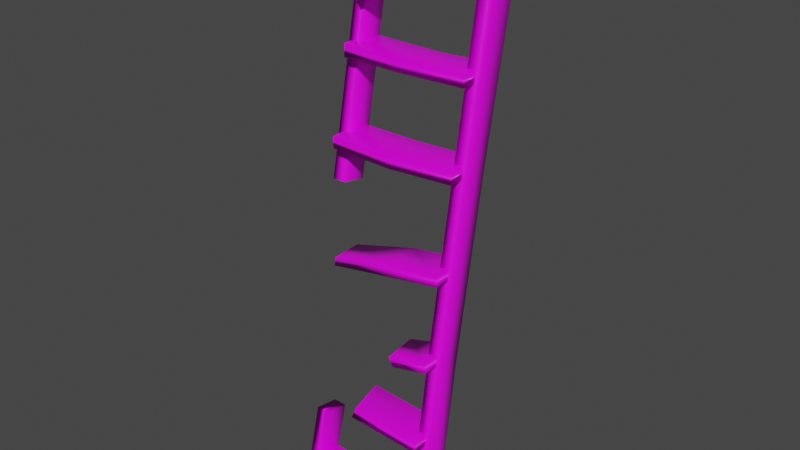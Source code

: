 # Source: ladder.blend  (saved by Blender 2.92.15; exported with 4.5.12 LTS)
import bpy
from mathutils import Matrix  # noqa: F401  (used for matrix-valued properties, if any)

bpy.ops.wm.read_factory_settings(use_empty=True)
scene = bpy.context.scene
scene.name = 'Scene'

# ---- collections
col_collection = bpy.data.collections.new('Collection'); scene.collection.children.link(col_collection)

# ---- images (referenced by path relative to the original .blend; pixels are not part of the script)
import os
ASSET_DIR = os.environ.get("B2B_ASSET_DIR", "")  # directory of the original .blend (textures are referenced by path, not embedded)
HERE = os.path.dirname(os.path.abspath(__file__))  # packed textures are extracted next to this script under _unpacked/

def load_image(name, relpath, width, height, colorspace="sRGB"):
    """Load a texture the original file referenced (path relative to the .blend, or extracted next to this script)."""
    p = next((c for c in (os.path.join(HERE, relpath), os.path.join(ASSET_DIR, relpath)) if relpath and os.path.exists(c)), "")
    if p:
        img = bpy.data.images.load(p, check_existing=True)
        img.name = name
    else:  # same state as the original file: an image datablock whose file is absent (Cycles renders it pink)
        img = bpy.data.images.new(name, width, height)
        img.source = "FILE"
        img.filepath = "//" + (relpath or name)
    img.colorspace_settings.name = colorspace
    return img
img_wood039_1k_color_jpg = load_image('Wood039_1K_Color.jpg', 'Wood039_1K_Color.jpg', 1024, 1024, 'sRGB')

# ---- materials (node trees are filled in below, after node groups)
mat_material = bpy.data.materials.new('Material')
mat_material.alpha_threshold = 0.0
mat_material.use_transparent_shadow = False
mat_material.line_color = (0.0, 0.0, 0.0, 1.0)

# ---- material node trees
mat_material.use_nodes = True; mat_material.node_tree.nodes.clear()
_N = mat_material.node_tree.nodes; _L = mat_material.node_tree.links
n0 = _N.new('ShaderNodeOutputMaterial'); n0.name = 'Material Output'; n0.location = (300, 300)
n1 = _N.new('ShaderNodeBsdfPrincipled'); n1.name = 'Principled BSDF'; n1.location = (10, 300)
n1.distribution = 'GGX'
n1.subsurface_method = 'BURLEY'
n1.inputs[2].default_value = 0.4
n1.inputs[3].default_value = 1.45
n1.inputs[27].default_value = (0.0, 0.0, 0.0, 1.0)
n1.inputs[28].default_value = 1.0
n2 = _N.new('ShaderNodeTexImage'); n2.name = 'Image Texture'; n2.location = (-267, 166)
n2.image = img_wood039_1k_color_jpg
_L.new(n1.outputs[0], n0.inputs[0])
_L.new(n2.outputs[0], n1.inputs[0])
n0.is_active_output = True

# ---- world
world_world = bpy.data.worlds.new('World'); scene.world = world_world
world_world.use_nodes = True; world_world.node_tree.nodes.clear()
_N = world_world.node_tree.nodes; _L = world_world.node_tree.links
n0 = _N.new('ShaderNodeOutputWorld'); n0.name = 'World Output'; n0.location = (300, 300)
n1 = _N.new('ShaderNodeBackground'); n1.name = 'Background'; n1.location = (10, 300)
n1.inputs[0].default_value = (0.05088, 0.05088, 0.05088, 1.0)
_L.new(n1.outputs[0], n0.inputs[0])
n0.is_active_output = True
world_world.color = (0.05088, 0.05088, 0.05088)
world_world.use_sun_shadow = False
world_world.sun_shadow_jitter_overblur = 0.0

# ---- meshes
me_cube = bpy.data.meshes.new('Cube')
me_cube.from_pydata([(1.326, 1.232, 1.027), (1.412, 1.0, -1.0), (1.471, -0.7662, 1.027), (1.412, -1.0, -1.0), (-0.6657, 1.186, 1.021), (-0.5884, 1.0, -1.0), (-0.959, -0.8925, 1.001), (-0.5884, -1.0, -1.0), (0.9405, 1.111, 0.2918), (0.8971, 1.083, -0.3654), (-1.103, -0.917, -0.3654), (-1.06, -0.8888, 0.2918), (0.9405, -0.8888, 0.2918), (0.8971, -0.917, -0.3654), (-1.06, 1.111, 0.2918), (-1.103, 1.083, -0.3654)], [], [(0, 4, 6, 2), (12, 2, 6, 11), (11, 6, 4, 14), (5, 1, 3, 7), (8, 0, 2, 12), (14, 4, 0, 8), (5, 15, 9, 1), (15, 14, 8, 9), (1, 9, 13, 3), (9, 8, 12, 13), (7, 10, 15, 5), (10, 11, 14, 15), (3, 13, 10, 7), (13, 12, 11, 10)])
me_cube.polygons.foreach_set('use_smooth', [True] * 14)
_uv = me_cube.uv_layers.new(name='UVMap')
_uv.uv.foreach_set('vector', [0.6852, 0.5562, 0.6824, 0.4598, 0.7821, 0.4404, 0.7821, 0.5581, 0.9281, 0.5024, 1.656, 0.5024, 1.656, 0.603, 0.9281, 0.603, 0.9281, 0.603, 1.656, 0.603, 1.656, 0.6846, 0.9281, 0.6846, 0.6824, 0.5581, 0.7792, 0.5581, 0.7792, 0.6549, 0.6824, 0.6549, 0.9281, 0.4069, 1.656, 0.4069, 1.656, 0.5024, 0.9281, 0.5024, 0.9281, 0.3109, 1.656, 0.3109, 1.656, 0.4069, 0.9281, 0.4069, -0.4488, 0.3109, 0.3122, 0.3109, 0.3122, 0.4069, -0.4488, 0.4069, 0.3122, 0.3109, 0.9281, 0.3109, 0.9281, 0.4069, 0.3122, 0.4069, -0.4488, 0.4069, 0.3122, 0.4069, 0.3122, 0.5024, -0.4488, 0.5024, 0.3122, 0.4069, 0.9281, 0.4069, 0.9281, 0.5024, 0.3122, 0.5024, -0.4488, 0.603, 0.3122, 0.603, 0.3122, 0.6846, -0.4488, 0.6846, 0.3122, 0.603, 0.9281, 0.603, 0.9281, 0.6846, 0.3122, 0.6846, -0.4488, 0.5024, 0.3122, 0.5024, 0.3122, 0.603, -0.4488, 0.603, 0.3122, 0.5024, 0.9281, 0.5024, 0.9281, 0.603, 0.3122, 0.603])
me_cube.materials.append(mat_material)
me_cube.use_remesh_preserve_volume = False
me_cube.use_remesh_preserve_attributes = False
me_cube.use_mirror_vertex_groups = False
me_cube.update()
me_cube_001 = bpy.data.meshes.new('Cube.001')
me_cube_001.from_pydata([(1.051, 0.998, 1.074), (1.0, 1.0, -1.0), (0.9495, -1.07, 1.055), (1.0, -1.0, -1.0), (-0.8834, 1.101, 1.036), (-1.0, 1.0, -1.0), (-1.083, -0.7884, 1.024), (-1.0, -1.0, -1.0), (0.6913, 0.8686, 0.1245), (1.0, 1.427, -0.7294), (-1.0, -0.5729, -0.7294), (-1.309, -1.131, 0.1245), (0.6913, -1.131, 0.1245), (1.0, -0.5729, -0.7294), (-1.309, 0.8686, 0.1245), (-1.0, 1.427, -0.7294)], [], [(0, 4, 6, 2), (12, 2, 6, 11), (11, 6, 4, 14), (5, 1, 3, 7), (8, 0, 2, 12), (14, 4, 0, 8), (5, 15, 9, 1), (1, 9, 13, 3), (7, 10, 15, 5), (3, 13, 10, 7), (15, 10, 13, 9), (14, 8, 12, 11)])
me_cube_001.polygons.foreach_set('use_smooth', [True] * 12)
_uv = me_cube_001.uv_layers.new(name='UVMap')
_uv.uv.foreach_set('vector', [0.7204, 0.2908, 0.7204, 0.3917, 0.6215, 0.3969, 0.6125, 0.2903, -0.2485, 0.5587, 1.593, 0.5587, 1.593, 0.7075, -0.2485, 0.7075, -0.2485, 0.7075, 1.593, 0.7075, 1.593, 0.8588, -0.2485, 0.8588, 0.6125, 0.5012, 0.7168, 0.5012, 0.7168, 0.6054, 0.6125, 0.6054, -0.2485, 0.3983, 1.593, 0.4016, 1.593, 0.5587, -0.2485, 0.5587, -0.2485, 0.8588, 1.593, 0.8588, 1.593, 1.004, -0.2485, 1.004, 0.3111, 0.2021, 1.033, 0.2021, 1.033, 0.3355, 0.3111, 0.3355, 0.3111, -0.07421, 1.033, -0.07421, 1.033, -0.0028, 0.3111, -0.0028, 0.3111, 0.1306, 1.033, 0.1306, 1.033, 0.2021, 0.3111, 0.2021, 0.3111, -0.0028, 1.033, -0.0028, 1.033, 0.1306, 0.3111, 0.1306, 0.7168, 0.6054, 0.7168, 0.7097, 0.6125, 0.7097, 0.6125, 0.6054, 0.6125, 0.3969, 0.7168, 0.3969, 0.7168, 0.5012, 0.6125, 0.5012])
me_cube_001.materials.append(mat_material)
me_cube_001.use_remesh_preserve_volume = False
me_cube_001.use_remesh_preserve_attributes = False
me_cube_001.use_mirror_vertex_groups = False
me_cube_001.update()
me_cube_002 = bpy.data.meshes.new('Cube.002')
me_cube_002.from_pydata([(1.0, 1.0, 1.0), (1.0, 1.102, -1.0), (1.0, -1.0, 1.0), (1.0, -1.0, -1.0), (-1.0, 1.0, 1.0), (-1.0, 1.102, -1.0), (-0.8953, -1.0, 1.0), (-0.8953, -1.0, -1.0), (0.0, 1.102, -1.0), (-0.1909, -0.6776, 1.0), (-0.1909, -0.6776, -1.0), (0.0, 1.0, 1.0)], [], [(11, 4, 6, 9), (10, 9, 6, 7), (7, 6, 4, 5), (8, 1, 3, 10), (1, 0, 2, 3), (8, 11, 0, 1), (5, 4, 11, 8), (5, 8, 10, 7), (3, 2, 9, 10), (0, 11, 9, 2)])
me_cube_002.polygons.foreach_set('use_smooth', [True] * 10)
_uv = me_cube_002.uv_layers.new(name='UVMap')
_uv.uv.foreach_set('vector', [0.6667, 0.1667, 0.6667, 0.0, 1.0, 0.01745, 0.9463, 0.1348, 0.7659, 0.3333, 0.7659, 0.6667, 0.6667, 0.6667, 0.6667, 0.3333, 0.3333, 0.3507, 5.96e-07, 0.3507, 0.0, 0.01695, 0.3333, 0.0, 0.5, 0.0, 0.6667, 0.0, 0.6667, 0.3503, 0.4682, 0.2966, 0.3333, 0.3503, 0.6667, 0.3673, 0.6667, 0.7006, 0.3333, 0.7006, 0.1667, 0.3507, 0.1667, 0.6845, 0.0, 0.6845, 0.0, 0.3507, 0.3333, 0.3507, 0.3333, 0.6845, 0.1667, 0.6845, 0.1667, 0.3507, 0.3333, 0.0, 0.5, 0.0, 0.4682, 0.2966, 0.3508, 0.3503, 0.9716, 0.3333, 0.9716, 0.6667, 0.7659, 0.6667, 0.7659, 0.3333, 0.6667, 0.3333, 0.6667, 0.1667, 0.9463, 0.1348, 1.0, 0.3333])
me_cube_002.materials.append(mat_material)
me_cube_002.use_remesh_preserve_volume = False
me_cube_002.use_remesh_preserve_attributes = False
me_cube_002.use_mirror_vertex_groups = False
me_cube_002.update()
me_cube_003 = bpy.data.meshes.new('Cube.003')
me_cube_003.from_pydata([(1.0, 1.0, 1.0), (1.0, 1.102, -1.0), (1.0, -1.0, 1.0), (1.0, -1.0, -1.0), (-0.3301, 1.429, -0.7868), (-0.2466, -0.7337, 1.298), (-0.198, -0.5399, -0.6683), (-0.3345, 1.312, 1.219)], [], [(4, 6, 5, 7), (4, 1, 3, 6), (1, 0, 2, 3), (4, 7, 0, 1), (3, 2, 5, 6), (0, 7, 5, 2)])
me_cube_003.polygons.foreach_set('use_smooth', [True] * 6)
_uv = me_cube_003.uv_layers.new(name='UVMap')
_uv.uv.foreach_set('vector', [0.0, 0.3741, 0.006814, 0.0446, 0.3333, 0.0, 0.3333, 0.3416, 0.3333, 0.3504, 0.5574, 0.4054, 0.5574, 0.7556, 0.3504, 0.6793, 0.3333, 0.0, 0.6667, 0.01698, 0.6667, 0.3504, 0.3333, 0.3504, 0.5575, 0.6853, 0.5574, 0.3504, 0.7862, 0.3841, 0.7862, 0.718, 0.7862, 0.7328, 0.7881, 0.3998, 1.0, 0.3504, 1.0, 0.6795, 0.2252, 0.7074, 0.0, 0.7596, 0.01168, 0.4183, 0.2252, 0.3741])
me_cube_003.materials.append(mat_material)
me_cube_003.use_remesh_preserve_volume = False
me_cube_003.use_remesh_preserve_attributes = False
me_cube_003.use_mirror_vertex_groups = False
me_cube_003.update()
me_cube_004 = bpy.data.meshes.new('Cube.004')
me_cube_004.from_pydata([(1.0, 1.0, 1.0), (1.0, 1.102, -1.0), (1.0, -1.0, 1.0), (1.0, -1.0, -1.0), (0.3001, 0.7863, 0.9007), (0.4139, -1.014, 2.602), (0.3708, -1.057, 0.826), (0.4069, 0.6283, 2.524)], [], [(4, 6, 5, 7), (4, 1, 3, 6), (1, 0, 2, 3), (4, 7, 0, 1), (3, 2, 5, 6), (0, 7, 5, 2)])
me_cube_004.polygons.foreach_set('use_smooth', [True] * 6)
_uv = me_cube_004.uv_layers.new(name='UVMap')
_uv.uv.foreach_set('vector', [0.04589, 0.3588, 0.3785, 0.3526, 0.363, 0.6676, 0.06761, 0.6458, 0.04589, 0.3588, 0.0, 0.0, 0.3785, 0.01028, 0.3785, 0.3526, 0.3785, 0.6589, 0.3957, 0.3044, 0.756, 0.303, 0.7571, 0.6574, 0.8862, 0.3692, 0.7677, 0.6386, 0.7571, 0.3368, 0.8862, 0.0, 1.0, 0.0, 1.0, 0.3603, 0.8946, 0.649, 0.8862, 0.3289, 0.3957, 0.3044, 0.4613, 0.01482, 0.7571, 0.0, 0.756, 0.303])
me_cube_004.materials.append(mat_material)
me_cube_004.use_remesh_preserve_volume = False
me_cube_004.use_remesh_preserve_attributes = False
me_cube_004.use_mirror_vertex_groups = False
me_cube_004.update()
me_cube_005 = bpy.data.meshes.new('Cube.005')
me_cube_005.from_pydata([(1.0, 1.0, 1.0), (1.0, 1.102, -1.0), (1.0, -1.0, 1.0), (1.0, -1.0, -1.0), (-0.8626, 0.9288, 5.487), (-0.9232, 0.977, 3.902), (-0.9043, -0.7324, 5.405), (-0.8917, -0.7056, 3.862), (0.09952, 1.072, 0.618), (0.07998, -1.074, 2.625), (0.1488, -0.9909, 0.5171), (0.1636, 1.024, 2.581)], [], [(11, 4, 6, 9), (10, 9, 6, 7), (7, 6, 4, 5), (8, 1, 3, 10), (1, 0, 2, 3), (8, 11, 0, 1), (5, 4, 11, 8), (5, 8, 10, 7), (3, 2, 9, 10), (0, 11, 9, 2)])
me_cube_005.polygons.foreach_set('use_smooth', [True] * 10)
_uv = me_cube_005.uv_layers.new(name='UVMap')
_uv.uv.foreach_set('vector', [0.3112, 0.5441, 0.3061, 1.0, 0.05972, 0.9951, 0.0006924, 0.5601, 0.9073, 0.7379, 0.8186, 0.4381, 0.8382, 0.0, 0.9073, 0.2179, 0.355, 0.2311, 0.3509, 0.0101, 0.597, 0.0, 0.6042, 0.2242, 0.6183, 0.7333, 0.6226, 0.9996, 0.3112, 0.9996, 0.3127, 0.7496, 0.3112, 0.0, 0.3033, 0.2848, 0.007148, 0.2909, 0.0, 0.00636, 0.6226, 0.721, 0.7429, 0.456, 0.7678, 0.7197, 0.6538, 0.9935, 0.6694, 0.2135, 0.7678, 0.0, 0.7429, 0.456, 0.6226, 0.721, 0.6042, 0.2242, 0.6183, 0.7333, 0.3127, 0.7496, 0.355, 0.2311, 0.8586, 0.9903, 0.7678, 0.7084, 0.8186, 0.4381, 0.9073, 0.7379, 0.3033, 0.2848, 0.3112, 0.5441, 0.0006924, 0.5601, 0.007148, 0.2909])
me_cube_005.materials.append(mat_material)
me_cube_005.use_remesh_preserve_volume = False
me_cube_005.use_remesh_preserve_attributes = False
me_cube_005.use_mirror_vertex_groups = False
me_cube_005.update()
me_cube_006 = bpy.data.meshes.new('Cube.006')
me_cube_006.from_pydata([(1.0, 1.0, 1.0), (1.0, 1.102, -1.0), (1.0, -1.0, 1.0), (1.0, -1.0, -1.0), (-1.0, 1.0, 1.0), (-1.0, 1.102, -1.0), (-0.9707, -1.0, 1.0), (-0.9707, -1.0, -1.0), (0.01717, 0.9459, -1.0), (0.05789, -1.266, 1.0), (0.05789, -1.266, -1.0), (0.01717, 0.844, 1.0)], [], [(11, 4, 6, 9), (10, 9, 6, 7), (7, 6, 4, 5), (8, 1, 3, 10), (1, 0, 2, 3), (8, 11, 0, 1), (5, 4, 11, 8), (5, 8, 10, 7), (3, 2, 9, 10), (0, 11, 9, 2)])
me_cube_006.polygons.foreach_set('use_smooth', [True] * 10)
_uv = me_cube_006.uv_layers.new(name='UVMap')
_uv.uv.foreach_set('vector', [0.4738, 0.3314, 0.314, 0.3559, 0.3186, 0.04184, 0.4802, 0.0, 0.4751, 0.686, 0.4751, 1.0, 0.314, 1.0, 0.314, 0.686, 0.314, 0.3559, 0.6281, 0.3559, 0.6281, 0.67, 0.314, 0.686, 0.1543, 0.3474, 0.0, 0.3719, 0.0, 0.04184, 0.1479, 0.0, 0.0, 0.3719, 0.314, 0.3879, 0.314, 0.7019, 0.0, 0.7019, 0.7877, 0.3145, 0.7877, 0.0, 0.9421, 0.001246, 0.9421, 0.3157, 0.6281, 0.3157, 0.6281, 0.001246, 0.7877, 0.0, 0.7877, 0.3145, 0.314, 0.3719, 0.1543, 0.3474, 0.1479, 0.0, 0.3094, 0.04184, 0.6235, 0.686, 0.6235, 1.0, 0.4751, 1.0, 0.4751, 0.686, 0.6281, 0.3559, 0.4738, 0.3314, 0.4802, 0.0, 0.6281, 0.04184])
me_cube_006.materials.append(mat_material)
me_cube_006.use_remesh_preserve_volume = False
me_cube_006.use_remesh_preserve_attributes = False
me_cube_006.use_mirror_vertex_groups = False
me_cube_006.update()
me_cube_007 = bpy.data.meshes.new('Cube.007')
me_cube_007.from_pydata([(1.0, 1.0, 1.0), (1.0, 1.102, -1.0), (0.9843, -1.0, 1.0), (0.9843, -1.0, -1.0), (-1.0, 1.0, 1.0), (-1.0, 1.102, -1.0), (-0.961, -1.0, 1.0), (-1.0, -0.8191, -1.0), (0.2372, 0.8267, -1.0), (0.0, -1.144, 1.0), (0.0, -1.144, -1.0), (0.2372, 0.7248, 1.0)], [], [(11, 4, 6, 9), (10, 9, 6, 7), (7, 6, 4, 5), (8, 1, 3, 10), (1, 0, 2, 3), (8, 11, 0, 1), (5, 4, 11, 8), (5, 8, 10, 7), (3, 2, 9, 10), (0, 11, 9, 2)])
me_cube_007.polygons.foreach_set('use_smooth', [True] * 10)
_uv = me_cube_007.uv_layers.new(name='UVMap')
_uv.uv.foreach_set('vector', [0.5397, 0.3116, 0.3335, 0.3575, 0.34, 0.02402, 0.5002, 0.0, 0.8359, 0.0009911, 0.8359, 0.3344, 0.6748, 0.334, 0.6669, 0.0, 0.3467, 0.6921, 0.3335, 0.3575, 0.6665, 0.3745, 0.6665, 0.7084, 0.1272, 0.3286, 0.0, 0.3745, 0.002616, 0.02402, 0.1667, 0.0, 0.6665, 0.3575, 1.0, 0.3745, 1.0, 0.7079, 0.6665, 0.7079, 0.203, 0.7084, 0.203, 0.3745, 0.3328, 0.3768, 0.3328, 0.7107, 5.96e-08, 0.7107, 0.0, 0.3768, 0.203, 0.3745, 0.203, 0.7084, 0.3335, 0.3745, 0.1272, 0.3286, 0.1667, 0.0, 0.3335, 0.05418, 0.9988, 0.0003263, 0.9988, 0.3337, 0.8359, 0.3344, 0.8359, 0.0009911, 0.6669, 0.3575, 0.5397, 0.3116, 0.5002, 0.0, 0.6643, 0.02402])
me_cube_007.materials.append(mat_material)
me_cube_007.use_remesh_preserve_volume = False
me_cube_007.use_remesh_preserve_attributes = False
me_cube_007.use_mirror_vertex_groups = False
me_cube_007.update()
me_cube_008 = bpy.data.meshes.new('Cube.008')
me_cube_008.from_pydata([(1.0, 1.0, 1.0), (1.0, 1.102, -1.0), (1.0, -1.0, 1.0), (1.0, -1.0, -1.0), (-1.0, 1.0, 1.0), (-1.0, 1.102, -1.0), (-1.0, -1.0, 1.0), (-1.0, -1.0, -1.0), (-0.1362, 0.8535, -1.0), (0.0, -1.0, 1.0), (0.0, -1.0, -1.0), (-0.1362, 0.7517, 1.0)], [], [(11, 4, 6, 9), (10, 9, 6, 7), (7, 6, 4, 5), (8, 1, 3, 10), (1, 0, 2, 3), (8, 11, 0, 1), (5, 4, 11, 8), (5, 8, 10, 7), (3, 2, 9, 10), (0, 11, 9, 2)])
me_cube_008.polygons.foreach_set('use_smooth', [True] * 10)
_uv = me_cube_008.uv_layers.new(name='UVMap')
_uv.uv.foreach_set('vector', [0.856, 0.04139, 1.0, 0.0, 1.0, 0.3333, 0.8333, 0.3333, 0.8332, 0.3503, 0.8332, 0.6836, 0.6665, 0.6836, 0.6665, 0.3503, 0.6667, 0.3503, 0.3333, 0.3503, 0.3333, 0.01698, 0.6667, 0.0, 0.144, 0.04139, 0.3333, 0.0, 0.3333, 0.3503, 0.1667, 0.3503, 0.0, 0.3503, 0.3333, 0.3673, 0.3333, 0.7006, 0.0, 0.7006, 0.4786, 0.6841, 0.4786, 0.3503, 0.6665, 0.3524, 0.6665, 0.6862, 0.3333, 0.6862, 0.3333, 0.3524, 0.4786, 0.3503, 0.4786, 0.6841, 0.0, 0.0, 0.144, 0.04139, 0.1667, 0.3503, 0.0, 0.3503, 0.9998, 0.3503, 0.9998, 0.6836, 0.8332, 0.6836, 0.8332, 0.3503, 0.6667, 0.0, 0.856, 0.04139, 0.8333, 0.3333, 0.6667, 0.3333])
me_cube_008.materials.append(mat_material)
me_cube_008.use_remesh_preserve_volume = False
me_cube_008.use_remesh_preserve_attributes = False
me_cube_008.use_mirror_vertex_groups = False
me_cube_008.update()

# ---- objects
ob_cube = bpy.data.objects.new('Cube', me_cube)
ob_cube_001 = bpy.data.objects.new('Cube.001', me_cube_001)
ob_cube_002 = bpy.data.objects.new('Cube.002', me_cube_002)
ob_cube_003 = bpy.data.objects.new('Cube.003', me_cube_003)
ob_cube_004 = bpy.data.objects.new('Cube.004', me_cube_004)
ob_cube_005 = bpy.data.objects.new('Cube.005', me_cube_005)
ob_cube_006 = bpy.data.objects.new('Cube.006', me_cube_006)
ob_cube_007 = bpy.data.objects.new('Cube.007', me_cube_007)
ob_cube_008 = bpy.data.objects.new('Cube.008', me_cube_008)

# ---- transforms, parenting, visibility, modifiers, constraints
ob_cube.location = (1.0, 0.2415, 1.369)
ob_cube.rotation_euler = (-0.1745, -0.0, 0.0)
ob_cube.scale = (0.1102, 0.1971, 4.402)
ob_cube.lock_rotations_4d = False
ob_cube.empty_display_type = 'ARROWS'
ob_cube.lineart.crease_threshold = 0.0
ob_cube_001.location = (-1.0, 0.2415, 1.369)
ob_cube_001.rotation_euler = (-0.1745, -0.0, 0.0)
ob_cube_001.scale = (0.1102, 0.1971, 4.402)
ob_cube_001.lock_rotations_4d = False
ob_cube_001.empty_display_type = 'ARROWS'
ob_cube_001.lineart.crease_threshold = 0.0
ob_cube_002.location = (-6.062e-16, -0.5792, -2.593)
ob_cube_002.scale = (1.03, 0.3043, -0.08788)
ob_cube_002.lock_rotations_4d = False
ob_cube_002.empty_display_type = 'ARROWS'
ob_cube_002.lineart.crease_threshold = 0.0
ob_cube_003.location = (-6.062e-16, -0.3605, -1.353)
ob_cube_003.scale = (1.03, 0.3043, -0.08788)
ob_cube_003.lock_rotations_4d = False
ob_cube_003.empty_display_type = 'ARROWS'
ob_cube_003.lineart.crease_threshold = 0.0
ob_cube_004.location = (-6.062e-16, -0.1411, -0.1085)
ob_cube_004.scale = (1.03, 0.3043, -0.08788)
ob_cube_004.lock_rotations_4d = False
ob_cube_004.empty_display_type = 'ARROWS'
ob_cube_004.lineart.crease_threshold = 0.0
ob_cube_005.location = (-6.062e-16, 0.08419, 1.169)
ob_cube_005.scale = (1.03, 0.3043, -0.08788)
ob_cube_005.lock_rotations_4d = False
ob_cube_005.empty_display_type = 'ARROWS'
ob_cube_005.lineart.crease_threshold = 0.0
ob_cube_006.location = (-6.062e-16, 0.3052, 2.598)
ob_cube_006.rotation_euler = (0.0, -0.0, 0.03142)
ob_cube_006.scale = (1.03, 0.3043, -0.08788)
ob_cube_006.lock_rotations_4d = False
ob_cube_006.empty_display_type = 'ARROWS'
ob_cube_006.lineart.crease_threshold = 0.0
ob_cube_007.location = (-6.062e-16, 0.5555, 3.863)
ob_cube_007.rotation_euler = (0.0, -0.0, 0.02272)
ob_cube_007.scale = (1.03, 0.3043, -0.08788)
ob_cube_007.lock_rotations_4d = False
ob_cube_007.empty_display_type = 'ARROWS'
ob_cube_007.lineart.crease_threshold = 0.0
ob_cube_008.location = (0.07381, 0.7851, 5.035)
ob_cube_008.rotation_euler = (0.1646, -0.3237, 0.1582)
ob_cube_008.scale = (1.03, 0.3043, -0.08788)
ob_cube_008.lock_rotations_4d = False
ob_cube_008.empty_display_type = 'ARROWS'
ob_cube_008.lineart.crease_threshold = 0.0

# ---- collection membership
col_collection.objects.link(ob_cube)
col_collection.objects.link(ob_cube_001)
col_collection.objects.link(ob_cube_002)
col_collection.objects.link(ob_cube_003)
col_collection.objects.link(ob_cube_004)
col_collection.objects.link(ob_cube_005)
col_collection.objects.link(ob_cube_006)
col_collection.objects.link(ob_cube_007)
col_collection.objects.link(ob_cube_008)

# ---- scene / render settings (as saved in the file)
scene.frame_start = 1; scene.frame_end = 250; scene.frame_set(1)
scene.render.engine = 'BLENDER_EEVEE_NEXT'
scene.cycles.use_denoising = False
scene.cycles.samples = 128
scene.cycles.sampling_pattern = 'TABULATED_SOBOL'
scene.cycles.use_adaptive_sampling = False
scene.cycles.use_light_tree = False
scene.view_settings.view_transform = 'Filmic'
bpy.context.view_layer.update()

# ---- added for rendering (the .blend has no active camera and no usable light): camera, sun
cam_auto = bpy.data.cameras.new('AutoCamera')
cam_auto.lens = 50.0
cam_auto.sensor_width = 36.0
cam_auto.clip_end = 1000.0
ob_auto_camera = bpy.data.objects.new('AutoCamera', cam_auto)
scene.collection.objects.link(ob_auto_camera)
ob_auto_camera.location = (8.91743, -10.4621, 8.65179)
ob_auto_camera.rotation_euler = (1.09748, -7.21219e-08, 0.694738)
scene.camera = ob_auto_camera
light_auto_sun = bpy.data.lights.new('AutoSun', 'SUN')
light_auto_sun.energy = 3.0
light_auto_sun.angle = 0.0523599
ob_auto_sun = bpy.data.objects.new('AutoSun', light_auto_sun)
scene.collection.objects.link(ob_auto_sun)
ob_auto_sun.rotation_euler = (0.872665, 0.174533, 0.523599)
bpy.context.view_layer.update()
